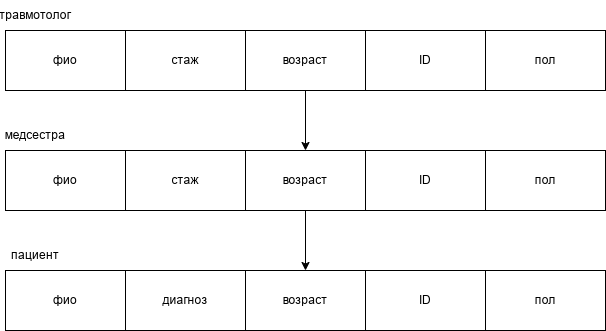

The diagram above was exported from draw.io. Its source (the exported page's mxGraphModel, read from the mxfile embedded in the PNG):
<mxGraphModel dx="1406" dy="739" grid="1" gridSize="10" guides="1" tooltips="1" connect="1" arrows="1" fold="1" page="1" pageScale="1" pageWidth="827" pageHeight="1169" math="0" shadow="0">
  <root>
    <mxCell id="0" />
    <mxCell id="1" parent="0" />
    <mxCell id="vHH18ySNFXh5OipE-tEQ-1" parent="1" style="rounded=0;whiteSpace=wrap;html=1;" value="ID" vertex="1">
      <mxGeometry height="60" width="120" x="440" y="440" as="geometry" />
    </mxCell>
    <mxCell id="vHH18ySNFXh5OipE-tEQ-2" parent="1" style="rounded=0;whiteSpace=wrap;html=1;" value="возраст" vertex="1">
      <mxGeometry height="60" width="120" x="320" y="440" as="geometry" />
    </mxCell>
    <mxCell id="vHH18ySNFXh5OipE-tEQ-3" parent="1" style="rounded=0;whiteSpace=wrap;html=1;" value="диагноз" vertex="1">
      <mxGeometry height="60" width="120" x="200" y="440" as="geometry" />
    </mxCell>
    <mxCell id="vHH18ySNFXh5OipE-tEQ-4" parent="1" style="rounded=0;whiteSpace=wrap;html=1;" value="фио" vertex="1">
      <mxGeometry height="60" width="120" x="80" y="440" as="geometry" />
    </mxCell>
    <mxCell id="vHH18ySNFXh5OipE-tEQ-6" parent="1" style="rounded=0;whiteSpace=wrap;html=1;" value="ID" vertex="1">
      <mxGeometry height="60" width="120" x="440" y="200" as="geometry" />
    </mxCell>
    <mxCell id="vHH18ySNFXh5OipE-tEQ-25" edge="1" parent="1" source="vHH18ySNFXh5OipE-tEQ-7" style="edgeStyle=orthogonalEdgeStyle;rounded=0;orthogonalLoop=1;jettySize=auto;html=1;exitX=0.5;exitY=1;exitDx=0;exitDy=0;entryX=0.5;entryY=0;entryDx=0;entryDy=0;" target="vHH18ySNFXh5OipE-tEQ-13">
      <mxGeometry relative="1" as="geometry" />
    </mxCell>
    <mxCell id="vHH18ySNFXh5OipE-tEQ-7" parent="1" style="rounded=0;whiteSpace=wrap;html=1;" value="возраст" vertex="1">
      <mxGeometry height="60" width="120" x="320" y="200" as="geometry" />
    </mxCell>
    <mxCell id="vHH18ySNFXh5OipE-tEQ-8" parent="1" style="rounded=0;whiteSpace=wrap;html=1;" value="стаж" vertex="1">
      <mxGeometry height="60" width="120" x="200" y="200" as="geometry" />
    </mxCell>
    <mxCell id="vHH18ySNFXh5OipE-tEQ-9" parent="1" style="rounded=0;whiteSpace=wrap;html=1;" value="фио" vertex="1">
      <mxGeometry height="60" width="120" x="80" y="200" as="geometry" />
    </mxCell>
    <mxCell id="vHH18ySNFXh5OipE-tEQ-12" parent="1" style="rounded=0;whiteSpace=wrap;html=1;" value="ID" vertex="1">
      <mxGeometry height="60" width="120" x="440" y="320" as="geometry" />
    </mxCell>
    <mxCell id="vHH18ySNFXh5OipE-tEQ-26" edge="1" parent="1" source="vHH18ySNFXh5OipE-tEQ-13" style="edgeStyle=orthogonalEdgeStyle;rounded=0;orthogonalLoop=1;jettySize=auto;html=1;exitX=0.5;exitY=1;exitDx=0;exitDy=0;entryX=0.5;entryY=0;entryDx=0;entryDy=0;" target="vHH18ySNFXh5OipE-tEQ-2">
      <mxGeometry relative="1" as="geometry" />
    </mxCell>
    <mxCell id="vHH18ySNFXh5OipE-tEQ-13" parent="1" style="rounded=0;whiteSpace=wrap;html=1;" value="возраст" vertex="1">
      <mxGeometry height="60" width="120" x="320" y="320" as="geometry" />
    </mxCell>
    <mxCell id="vHH18ySNFXh5OipE-tEQ-14" parent="1" style="rounded=0;whiteSpace=wrap;html=1;" value="стаж" vertex="1">
      <mxGeometry height="60" width="120" x="200" y="320" as="geometry" />
    </mxCell>
    <mxCell id="vHH18ySNFXh5OipE-tEQ-15" parent="1" style="rounded=0;whiteSpace=wrap;html=1;" value="фио" vertex="1">
      <mxGeometry height="60" width="120" x="80" y="320" as="geometry" />
    </mxCell>
    <mxCell id="vHH18ySNFXh5OipE-tEQ-17" parent="1" style="text;html=1;whiteSpace=wrap;strokeColor=none;fillColor=none;align=center;verticalAlign=middle;rounded=0;" value="травмотолог" vertex="1">
      <mxGeometry height="30" width="60" x="80" y="170" as="geometry" />
    </mxCell>
    <mxCell id="vHH18ySNFXh5OipE-tEQ-18" parent="1" style="text;html=1;whiteSpace=wrap;strokeColor=none;fillColor=none;align=center;verticalAlign=middle;rounded=0;" value="медсестра" vertex="1">
      <mxGeometry height="30" width="60" x="80" y="290" as="geometry" />
    </mxCell>
    <mxCell id="vHH18ySNFXh5OipE-tEQ-19" parent="1" style="text;html=1;whiteSpace=wrap;strokeColor=none;fillColor=none;align=center;verticalAlign=middle;rounded=0;" value="пациент" vertex="1">
      <mxGeometry height="30" width="60" x="80" y="410" as="geometry" />
    </mxCell>
    <mxCell id="vHH18ySNFXh5OipE-tEQ-22" parent="1" style="rounded=0;whiteSpace=wrap;html=1;" value="пол" vertex="1">
      <mxGeometry height="60" width="120" x="560" y="440" as="geometry" />
    </mxCell>
    <mxCell id="vHH18ySNFXh5OipE-tEQ-23" parent="1" style="rounded=0;whiteSpace=wrap;html=1;" value="пол" vertex="1">
      <mxGeometry height="60" width="120" x="560" y="320" as="geometry" />
    </mxCell>
    <mxCell id="vHH18ySNFXh5OipE-tEQ-24" parent="1" style="rounded=0;whiteSpace=wrap;html=1;" value="пол" vertex="1">
      <mxGeometry height="60" width="120" x="560" y="200" as="geometry" />
    </mxCell>
  </root>
</mxGraphModel>